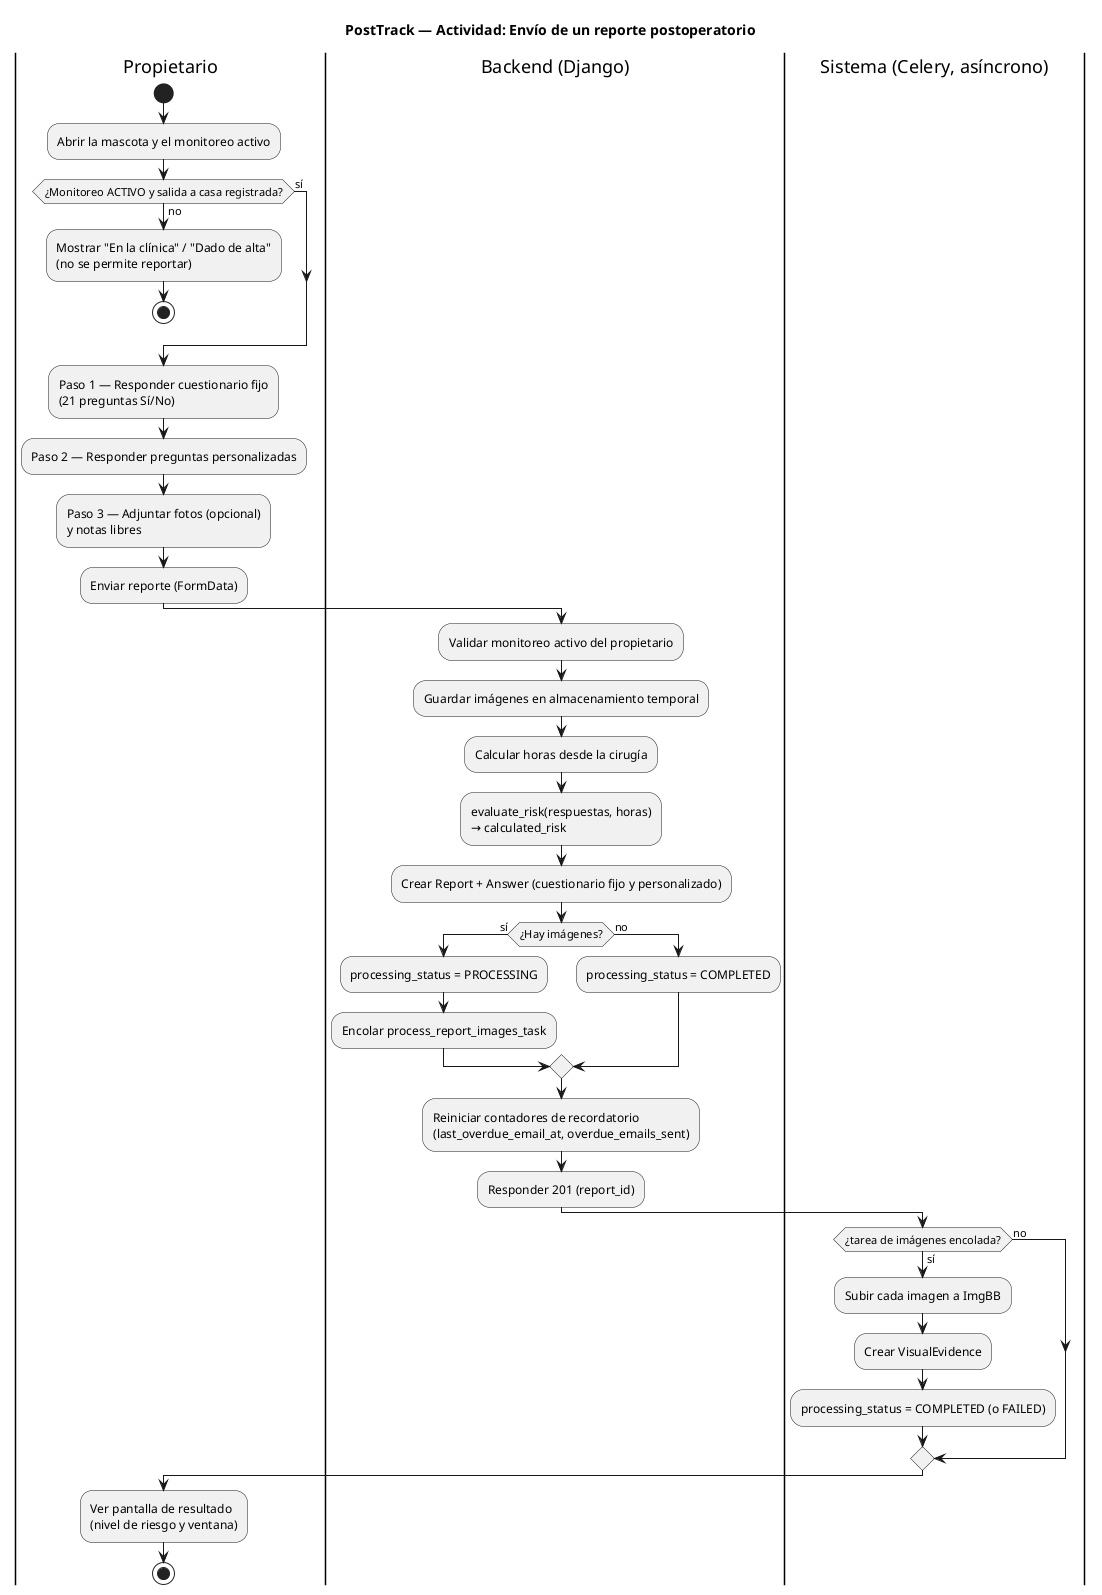

The diagram above was rendered by PlantUML. Its source (embedded in the PNG):
@startuml actividades-envio-reporte
title PostTrack — Actividad: Envío de un reporte postoperatorio

skinparam backgroundColor #FFFFFF
skinparam shadowing false
skinparam defaultFontName "Helvetica"

|Propietario|
start
:Abrir la mascota y el monitoreo activo;
if (¿Monitoreo ACTIVO y salida a casa registrada?) then (no)
  :Mostrar "En la clínica" / "Dado de alta"\n(no se permite reportar);
  stop
else (sí)
endif
:Paso 1 — Responder cuestionario fijo\n(21 preguntas Sí/No);
:Paso 2 — Responder preguntas personalizadas;
:Paso 3 — Adjuntar fotos (opcional)\ny notas libres;
:Enviar reporte (FormData);

|Backend (Django)|
:Validar monitoreo activo del propietario;
:Guardar imágenes en almacenamiento temporal;
:Calcular horas desde la cirugía;
:evaluate_risk(respuestas, horas)\n→ calculated_risk;
:Crear Report + Answer (cuestionario fijo y personalizado);
if (¿Hay imágenes?) then (sí)
  :processing_status = PROCESSING;
  :Encolar process_report_images_task;
else (no)
  :processing_status = COMPLETED;
endif
:Reiniciar contadores de recordatorio\n(last_overdue_email_at, overdue_emails_sent);
:Responder 201 (report_id);

|Sistema (Celery, asíncrono)|
if (¿tarea de imágenes encolada?) then (sí)
  :Subir cada imagen a ImgBB;
  :Crear VisualEvidence;
  :processing_status = COMPLETED (o FAILED);
else (no)
endif

|Propietario|
:Ver pantalla de resultado\n(nivel de riesgo y ventana);
stop

@enduml